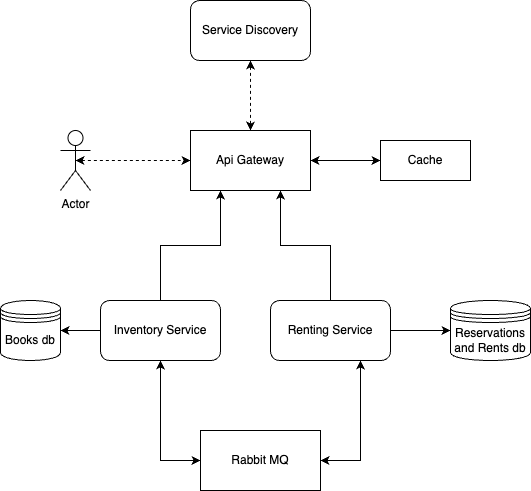

The diagram above was exported from draw.io. Its source (the exported page's mxGraphModel, read from the mxfile embedded in the PNG):
<mxGraphModel dx="1026" dy="687" grid="1" gridSize="10" guides="1" tooltips="1" connect="1" arrows="1" fold="1" page="1" pageScale="1" pageWidth="827" pageHeight="1169" math="0" shadow="0">
  <root>
    <mxCell id="0" />
    <mxCell id="1" parent="0" />
    <mxCell id="Cu1XSBhlTzbNPUH7c-mU-9" style="edgeStyle=orthogonalEdgeStyle;rounded=0;orthogonalLoop=1;jettySize=auto;html=1;exitX=1;exitY=0.5;exitDx=0;exitDy=0;entryX=0;entryY=0.5;entryDx=0;entryDy=0;" edge="1" parent="1" source="Cu1XSBhlTzbNPUH7c-mU-1" target="Cu1XSBhlTzbNPUH7c-mU-3">
      <mxGeometry relative="1" as="geometry" />
    </mxCell>
    <mxCell id="Cu1XSBhlTzbNPUH7c-mU-29" style="edgeStyle=orthogonalEdgeStyle;rounded=0;orthogonalLoop=1;jettySize=auto;html=1;exitX=0.5;exitY=0;exitDx=0;exitDy=0;entryX=0.75;entryY=1;entryDx=0;entryDy=0;" edge="1" parent="1" source="Cu1XSBhlTzbNPUH7c-mU-1" target="Cu1XSBhlTzbNPUH7c-mU-19">
      <mxGeometry relative="1" as="geometry" />
    </mxCell>
    <mxCell id="Cu1XSBhlTzbNPUH7c-mU-1" value="Renting Service&lt;br&gt;" style="rounded=1;whiteSpace=wrap;html=1;" vertex="1" parent="1">
      <mxGeometry x="420" y="470" width="120" height="60" as="geometry" />
    </mxCell>
    <mxCell id="Cu1XSBhlTzbNPUH7c-mU-8" style="edgeStyle=orthogonalEdgeStyle;rounded=0;orthogonalLoop=1;jettySize=auto;html=1;exitX=0;exitY=0.5;exitDx=0;exitDy=0;entryX=1;entryY=0.5;entryDx=0;entryDy=0;" edge="1" parent="1" source="Cu1XSBhlTzbNPUH7c-mU-2" target="Cu1XSBhlTzbNPUH7c-mU-4">
      <mxGeometry relative="1" as="geometry" />
    </mxCell>
    <mxCell id="Cu1XSBhlTzbNPUH7c-mU-30" style="edgeStyle=orthogonalEdgeStyle;rounded=0;orthogonalLoop=1;jettySize=auto;html=1;exitX=0.5;exitY=0;exitDx=0;exitDy=0;entryX=0.25;entryY=1;entryDx=0;entryDy=0;" edge="1" parent="1" source="Cu1XSBhlTzbNPUH7c-mU-2" target="Cu1XSBhlTzbNPUH7c-mU-19">
      <mxGeometry relative="1" as="geometry" />
    </mxCell>
    <mxCell id="Cu1XSBhlTzbNPUH7c-mU-2" value="Inventory Service&lt;br&gt;" style="rounded=1;whiteSpace=wrap;html=1;" vertex="1" parent="1">
      <mxGeometry x="250" y="470" width="120" height="60" as="geometry" />
    </mxCell>
    <mxCell id="Cu1XSBhlTzbNPUH7c-mU-3" value="Reservations and Rents db&lt;br&gt;" style="shape=datastore;whiteSpace=wrap;html=1;" vertex="1" parent="1">
      <mxGeometry x="600" y="470" width="80" height="60" as="geometry" />
    </mxCell>
    <mxCell id="Cu1XSBhlTzbNPUH7c-mU-4" value="Books db" style="shape=datastore;whiteSpace=wrap;html=1;" vertex="1" parent="1">
      <mxGeometry x="150" y="470" width="60" height="60" as="geometry" />
    </mxCell>
    <mxCell id="Cu1XSBhlTzbNPUH7c-mU-10" value="Rabbit MQ" style="rounded=0;whiteSpace=wrap;html=1;" vertex="1" parent="1">
      <mxGeometry x="350" y="600" width="120" height="60" as="geometry" />
    </mxCell>
    <mxCell id="Cu1XSBhlTzbNPUH7c-mU-17" value="" style="endArrow=classic;startArrow=classic;html=1;rounded=0;exitX=0.5;exitY=1;exitDx=0;exitDy=0;entryX=0;entryY=0.5;entryDx=0;entryDy=0;" edge="1" parent="1" source="Cu1XSBhlTzbNPUH7c-mU-2" target="Cu1XSBhlTzbNPUH7c-mU-10">
      <mxGeometry width="50" height="50" relative="1" as="geometry">
        <mxPoint x="390" y="480" as="sourcePoint" />
        <mxPoint x="440" y="430" as="targetPoint" />
        <Array as="points">
          <mxPoint x="310" y="630" />
        </Array>
      </mxGeometry>
    </mxCell>
    <mxCell id="Cu1XSBhlTzbNPUH7c-mU-18" value="" style="endArrow=classic;startArrow=classic;html=1;rounded=0;exitX=1;exitY=0.5;exitDx=0;exitDy=0;entryX=0.75;entryY=1;entryDx=0;entryDy=0;" edge="1" parent="1" source="Cu1XSBhlTzbNPUH7c-mU-10" target="Cu1XSBhlTzbNPUH7c-mU-1">
      <mxGeometry width="50" height="50" relative="1" as="geometry">
        <mxPoint x="390" y="480" as="sourcePoint" />
        <mxPoint x="440" y="430" as="targetPoint" />
        <Array as="points">
          <mxPoint x="510" y="630" />
        </Array>
      </mxGeometry>
    </mxCell>
    <mxCell id="Cu1XSBhlTzbNPUH7c-mU-19" value="Api Gateway" style="rounded=0;whiteSpace=wrap;html=1;" vertex="1" parent="1">
      <mxGeometry x="340" y="300" width="120" height="60" as="geometry" />
    </mxCell>
    <mxCell id="Cu1XSBhlTzbNPUH7c-mU-20" value="Cache" style="rounded=0;whiteSpace=wrap;html=1;" vertex="1" parent="1">
      <mxGeometry x="530" y="310" width="90" height="40" as="geometry" />
    </mxCell>
    <mxCell id="Cu1XSBhlTzbNPUH7c-mU-21" value="" style="endArrow=classic;startArrow=classic;html=1;rounded=0;entryX=0;entryY=0.5;entryDx=0;entryDy=0;exitX=1;exitY=0.5;exitDx=0;exitDy=0;" edge="1" parent="1" source="Cu1XSBhlTzbNPUH7c-mU-19" target="Cu1XSBhlTzbNPUH7c-mU-20">
      <mxGeometry width="50" height="50" relative="1" as="geometry">
        <mxPoint x="390" y="480" as="sourcePoint" />
        <mxPoint x="440" y="430" as="targetPoint" />
      </mxGeometry>
    </mxCell>
    <mxCell id="Cu1XSBhlTzbNPUH7c-mU-28" style="edgeStyle=orthogonalEdgeStyle;rounded=0;orthogonalLoop=1;jettySize=auto;html=1;exitX=0.5;exitY=0.5;exitDx=0;exitDy=0;exitPerimeter=0;entryX=0;entryY=0.5;entryDx=0;entryDy=0;dashed=1;startArrow=classic;startFill=1;" edge="1" parent="1" source="Cu1XSBhlTzbNPUH7c-mU-24" target="Cu1XSBhlTzbNPUH7c-mU-19">
      <mxGeometry relative="1" as="geometry" />
    </mxCell>
    <mxCell id="Cu1XSBhlTzbNPUH7c-mU-24" value="Actor" style="shape=umlActor;verticalLabelPosition=bottom;verticalAlign=top;html=1;" vertex="1" parent="1">
      <mxGeometry x="210" y="300" width="30" height="60" as="geometry" />
    </mxCell>
    <mxCell id="Cu1XSBhlTzbNPUH7c-mU-31" value="Service Discovery" style="rounded=1;whiteSpace=wrap;html=1;" vertex="1" parent="1">
      <mxGeometry x="340" y="170" width="120" height="60" as="geometry" />
    </mxCell>
    <mxCell id="Cu1XSBhlTzbNPUH7c-mU-33" style="edgeStyle=orthogonalEdgeStyle;rounded=0;orthogonalLoop=1;jettySize=auto;html=1;entryX=0.5;entryY=0;entryDx=0;entryDy=0;dashed=1;startArrow=classic;startFill=1;exitX=0.5;exitY=1;exitDx=0;exitDy=0;" edge="1" parent="1" source="Cu1XSBhlTzbNPUH7c-mU-31" target="Cu1XSBhlTzbNPUH7c-mU-19">
      <mxGeometry relative="1" as="geometry">
        <mxPoint x="400" y="240" as="sourcePoint" />
        <mxPoint x="367.5" y="260" as="targetPoint" />
      </mxGeometry>
    </mxCell>
  </root>
</mxGraphModel>